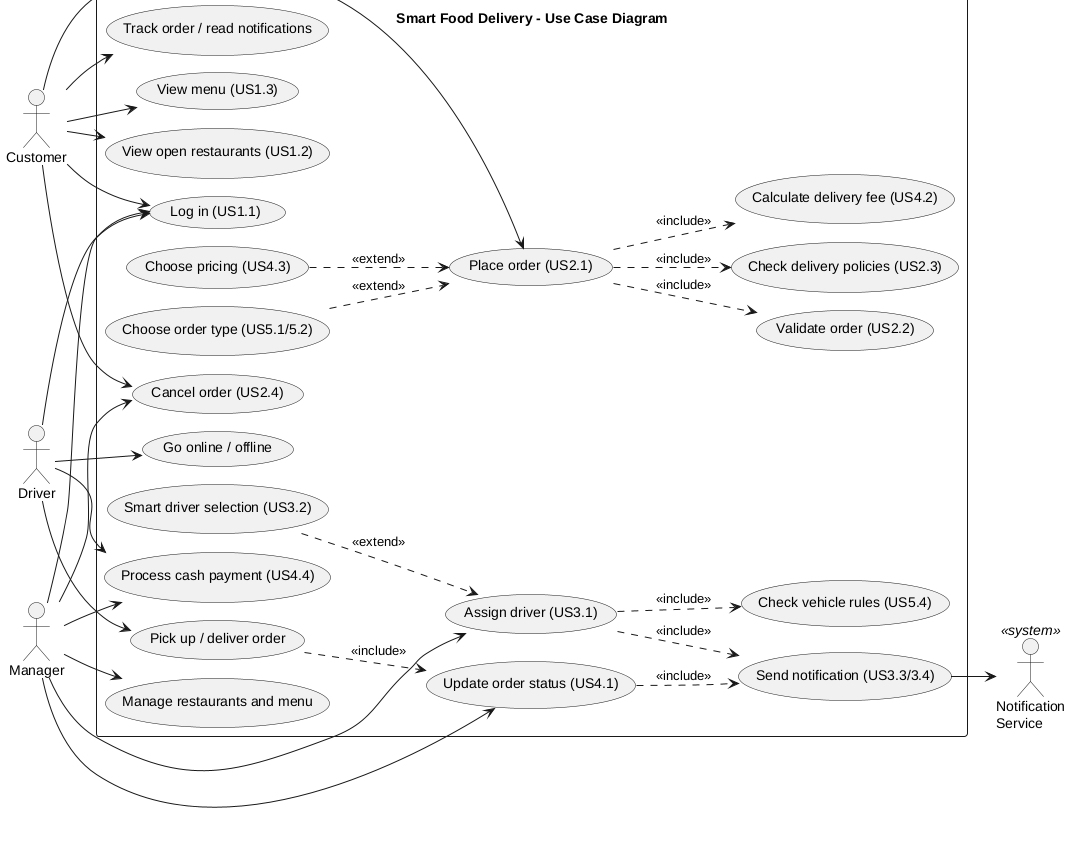

The diagram above was rendered by PlantUML. Its source (embedded in the PNG):
@startuml
!pragma layout smetana
title Smart Food Delivery - Use Case Diagram
left to right direction
skinparam packageStyle rectangle

actor Customer
actor Manager
actor Driver
actor "Notification\nService" as NS <<system>>

rectangle "Smart Food Delivery System" {
  usecase "Log in (US1.1)" as UC_LOGIN
  usecase "View open restaurants (US1.2)" as UC_REST
  usecase "View menu (US1.3)" as UC_MENU
  usecase "Place order (US2.1)" as UC_PLACE
  usecase "Validate order (US2.2)" as UC_VALID
  usecase "Check delivery policies (US2.3)" as UC_POLICY
  usecase "Cancel order (US2.4)" as UC_CANCEL
  usecase "Choose pricing (US4.3)" as UC_PRICING
  usecase "Choose order type (US5.1/5.2)" as UC_TYPE
  usecase "Track order / read notifications" as UC_TRACK
  usecase "Update order status (US4.1)" as UC_STATUS
  usecase "Assign driver (US3.1)" as UC_ASSIGN
  usecase "Smart driver selection (US3.2)" as UC_SMART
  usecase "Check vehicle rules (US5.4)" as UC_VEHICLE
  usecase "Process cash payment (US4.4)" as UC_PAY
  usecase "Manage restaurants and menu" as UC_MANAGE
  usecase "Go online / offline" as UC_ONLINE
  usecase "Pick up / deliver order" as UC_DELIVER
  usecase "Send notification (US3.3/3.4)" as UC_NOTIFY
  usecase "Calculate delivery fee (US4.2)" as UC_FEE
}

Customer --> UC_LOGIN
Customer --> UC_REST
Customer --> UC_MENU
Customer --> UC_PLACE
Customer --> UC_CANCEL
Customer --> UC_TRACK
Manager --> UC_LOGIN
Manager --> UC_STATUS
Manager --> UC_ASSIGN
Manager --> UC_PAY
Manager --> UC_MANAGE
Manager --> UC_CANCEL
Driver --> UC_LOGIN
Driver --> UC_ONLINE
Driver --> UC_DELIVER
Driver --> UC_PAY

UC_PLACE ..> UC_VALID : <<include>>
UC_PLACE ..> UC_POLICY : <<include>>
UC_PLACE ..> UC_FEE : <<include>>
UC_PRICING ..> UC_PLACE : <<extend>>
UC_TYPE ..> UC_PLACE : <<extend>>
UC_SMART ..> UC_ASSIGN : <<extend>>
UC_ASSIGN ..> UC_VEHICLE : <<include>>
UC_ASSIGN ..> UC_NOTIFY : <<include>>
UC_STATUS ..> UC_NOTIFY : <<include>>
UC_DELIVER ..> UC_STATUS : <<include>>
UC_NOTIFY --> NS
@enduml